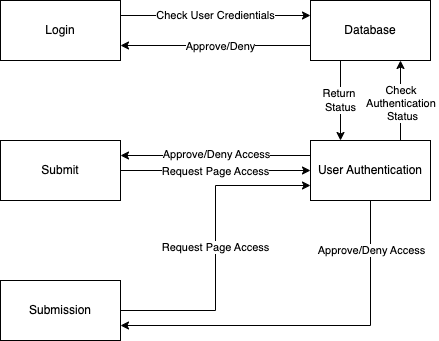

The diagram above was exported from draw.io. Its source (the exported page's mxGraphModel, read from the mxfile embedded in the PNG):
<mxGraphModel dx="1035" dy="685" grid="1" gridSize="10" guides="1" tooltips="1" connect="1" arrows="1" fold="1" page="1" pageScale="1" pageWidth="850" pageHeight="1100" math="0" shadow="0">
  <root>
    <mxCell id="0" />
    <mxCell id="1" parent="0" />
    <mxCell id="WidajIXvhHB-fAx_H-rM-34" value="Check User Credientials" style="edgeStyle=orthogonalEdgeStyle;rounded=0;orthogonalLoop=1;jettySize=auto;html=1;exitX=1;exitY=0.25;exitDx=0;exitDy=0;entryX=0;entryY=0.25;entryDx=0;entryDy=0;" edge="1" parent="1" source="WidajIXvhHB-fAx_H-rM-4" target="WidajIXvhHB-fAx_H-rM-33">
      <mxGeometry relative="1" as="geometry" />
    </mxCell>
    <mxCell id="WidajIXvhHB-fAx_H-rM-4" value="Login" style="rounded=0;whiteSpace=wrap;html=1;" vertex="1" parent="1">
      <mxGeometry x="80" y="180" width="120" height="60" as="geometry" />
    </mxCell>
    <mxCell id="WidajIXvhHB-fAx_H-rM-36" style="edgeStyle=orthogonalEdgeStyle;rounded=0;orthogonalLoop=1;jettySize=auto;html=1;exitX=0.75;exitY=0;exitDx=0;exitDy=0;entryX=0.75;entryY=1;entryDx=0;entryDy=0;" edge="1" parent="1" source="WidajIXvhHB-fAx_H-rM-9" target="WidajIXvhHB-fAx_H-rM-33">
      <mxGeometry relative="1" as="geometry" />
    </mxCell>
    <mxCell id="WidajIXvhHB-fAx_H-rM-43" value="Check&amp;nbsp;&lt;div&gt;Authentication&amp;nbsp;&lt;/div&gt;&lt;div&gt;Status&lt;/div&gt;" style="edgeLabel;html=1;align=center;verticalAlign=middle;resizable=0;points=[];" vertex="1" connectable="0" parent="WidajIXvhHB-fAx_H-rM-36">
      <mxGeometry x="-0.0524" y="-1" relative="1" as="geometry">
        <mxPoint as="offset" />
      </mxGeometry>
    </mxCell>
    <mxCell id="WidajIXvhHB-fAx_H-rM-38" style="edgeStyle=orthogonalEdgeStyle;rounded=0;orthogonalLoop=1;jettySize=auto;html=1;exitX=0;exitY=0.25;exitDx=0;exitDy=0;entryX=1;entryY=0.25;entryDx=0;entryDy=0;" edge="1" parent="1" source="WidajIXvhHB-fAx_H-rM-9" target="WidajIXvhHB-fAx_H-rM-26">
      <mxGeometry relative="1" as="geometry" />
    </mxCell>
    <mxCell id="WidajIXvhHB-fAx_H-rM-45" value="Approve/Deny Access" style="edgeLabel;html=1;align=center;verticalAlign=middle;resizable=0;points=[];" vertex="1" connectable="0" parent="WidajIXvhHB-fAx_H-rM-38">
      <mxGeometry x="-0.0019" y="-2" relative="1" as="geometry">
        <mxPoint as="offset" />
      </mxGeometry>
    </mxCell>
    <mxCell id="WidajIXvhHB-fAx_H-rM-39" style="edgeStyle=orthogonalEdgeStyle;rounded=0;orthogonalLoop=1;jettySize=auto;html=1;exitX=0.5;exitY=1;exitDx=0;exitDy=0;entryX=1;entryY=0.75;entryDx=0;entryDy=0;" edge="1" parent="1" source="WidajIXvhHB-fAx_H-rM-9" target="WidajIXvhHB-fAx_H-rM-27">
      <mxGeometry relative="1" as="geometry" />
    </mxCell>
    <mxCell id="WidajIXvhHB-fAx_H-rM-46" value="Approve/Deny Access" style="edgeLabel;html=1;align=center;verticalAlign=middle;resizable=0;points=[];" vertex="1" connectable="0" parent="WidajIXvhHB-fAx_H-rM-39">
      <mxGeometry x="-0.7382" relative="1" as="geometry">
        <mxPoint as="offset" />
      </mxGeometry>
    </mxCell>
    <mxCell id="WidajIXvhHB-fAx_H-rM-9" value="User Authentication" style="rounded=0;whiteSpace=wrap;html=1;" vertex="1" parent="1">
      <mxGeometry x="390" y="320" width="120" height="60" as="geometry" />
    </mxCell>
    <mxCell id="WidajIXvhHB-fAx_H-rM-30" style="edgeStyle=orthogonalEdgeStyle;rounded=0;orthogonalLoop=1;jettySize=auto;html=1;exitX=1;exitY=0.5;exitDx=0;exitDy=0;entryX=0;entryY=0.5;entryDx=0;entryDy=0;" edge="1" parent="1" source="WidajIXvhHB-fAx_H-rM-26" target="WidajIXvhHB-fAx_H-rM-9">
      <mxGeometry relative="1" as="geometry" />
    </mxCell>
    <mxCell id="WidajIXvhHB-fAx_H-rM-44" value="Request Page Access" style="edgeLabel;html=1;align=center;verticalAlign=middle;resizable=0;points=[];" vertex="1" connectable="0" parent="WidajIXvhHB-fAx_H-rM-30">
      <mxGeometry x="-0.0086" relative="1" as="geometry">
        <mxPoint as="offset" />
      </mxGeometry>
    </mxCell>
    <mxCell id="WidajIXvhHB-fAx_H-rM-26" value="Submit" style="rounded=0;whiteSpace=wrap;html=1;" vertex="1" parent="1">
      <mxGeometry x="80" y="320" width="120" height="60" as="geometry" />
    </mxCell>
    <mxCell id="WidajIXvhHB-fAx_H-rM-31" value="Request Page Access" style="edgeStyle=orthogonalEdgeStyle;rounded=0;orthogonalLoop=1;jettySize=auto;html=1;exitX=1;exitY=0.5;exitDx=0;exitDy=0;entryX=0;entryY=0.75;entryDx=0;entryDy=0;" edge="1" parent="1" source="WidajIXvhHB-fAx_H-rM-27" target="WidajIXvhHB-fAx_H-rM-9">
      <mxGeometry x="0.0032" relative="1" as="geometry">
        <mxPoint as="offset" />
      </mxGeometry>
    </mxCell>
    <mxCell id="WidajIXvhHB-fAx_H-rM-27" value="Submission" style="rounded=0;whiteSpace=wrap;html=1;" vertex="1" parent="1">
      <mxGeometry x="80" y="460" width="120" height="60" as="geometry" />
    </mxCell>
    <mxCell id="WidajIXvhHB-fAx_H-rM-35" value="Return&amp;nbsp;&lt;div&gt;Status&lt;/div&gt;" style="edgeStyle=orthogonalEdgeStyle;rounded=0;orthogonalLoop=1;jettySize=auto;html=1;exitX=0.25;exitY=1;exitDx=0;exitDy=0;entryX=0.25;entryY=0;entryDx=0;entryDy=0;" edge="1" parent="1" source="WidajIXvhHB-fAx_H-rM-33" target="WidajIXvhHB-fAx_H-rM-9">
      <mxGeometry relative="1" as="geometry" />
    </mxCell>
    <mxCell id="WidajIXvhHB-fAx_H-rM-40" style="edgeStyle=orthogonalEdgeStyle;rounded=0;orthogonalLoop=1;jettySize=auto;html=1;exitX=0;exitY=0.75;exitDx=0;exitDy=0;entryX=1;entryY=0.75;entryDx=0;entryDy=0;" edge="1" parent="1" source="WidajIXvhHB-fAx_H-rM-33" target="WidajIXvhHB-fAx_H-rM-4">
      <mxGeometry relative="1" as="geometry" />
    </mxCell>
    <mxCell id="WidajIXvhHB-fAx_H-rM-42" value="Approve/Deny" style="edgeLabel;html=1;align=center;verticalAlign=middle;resizable=0;points=[];" vertex="1" connectable="0" parent="WidajIXvhHB-fAx_H-rM-40">
      <mxGeometry x="-0.044" relative="1" as="geometry">
        <mxPoint as="offset" />
      </mxGeometry>
    </mxCell>
    <mxCell id="WidajIXvhHB-fAx_H-rM-33" value="Database" style="rounded=0;whiteSpace=wrap;html=1;" vertex="1" parent="1">
      <mxGeometry x="390" y="180" width="120" height="60" as="geometry" />
    </mxCell>
  </root>
</mxGraphModel>